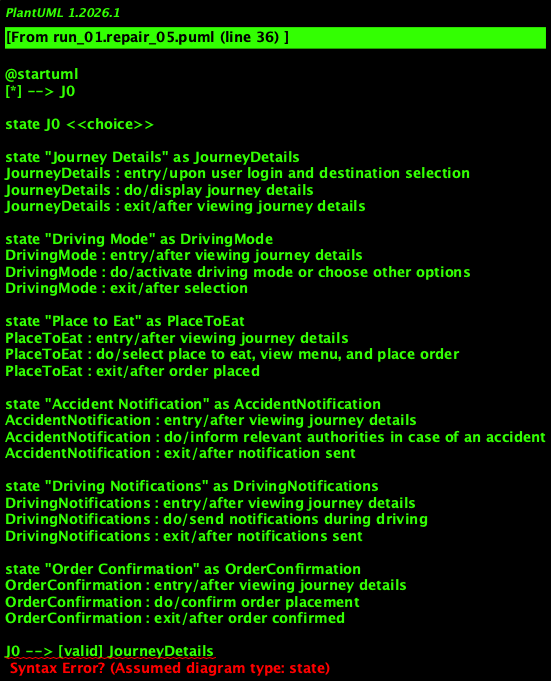

The diagram above was rendered by PlantUML. Its source (embedded in the PNG):
@startuml
[*] --> J0

state J0 <<choice>>

state "Journey Details" as JourneyDetails
JourneyDetails : entry/upon user login and destination selection
JourneyDetails : do/display journey details
JourneyDetails : exit/after viewing journey details

state "Driving Mode" as DrivingMode
DrivingMode : entry/after viewing journey details
DrivingMode : do/activate driving mode or choose other options
DrivingMode : exit/after selection

state "Place to Eat" as PlaceToEat
PlaceToEat : entry/after viewing journey details
PlaceToEat : do/select place to eat, view menu, and place order
PlaceToEat : exit/after order placed

state "Accident Notification" as AccidentNotification
AccidentNotification : entry/after viewing journey details
AccidentNotification : do/inform relevant authorities in case of an accident
AccidentNotification : exit/after notification sent

state "Driving Notifications" as DrivingNotifications
DrivingNotifications : entry/after viewing journey details
DrivingNotifications : do/send notifications during driving
DrivingNotifications : exit/after notifications sent

state "Order Confirmation" as OrderConfirmation
OrderConfirmation : entry/after viewing journey details
OrderConfirmation : do/confirm order placement
OrderConfirmation : exit/after order confirmed

J0 --> [valid] JourneyDetails
JourneyDetails --> DrivingMode
DrivingMode --> PlaceToEat
PlaceToEat --> AccidentNotification
AccidentNotification --> DrivingNotifications
DrivingNotifications --> OrderConfirmation
OrderConfirmation --> [*]
@enduml